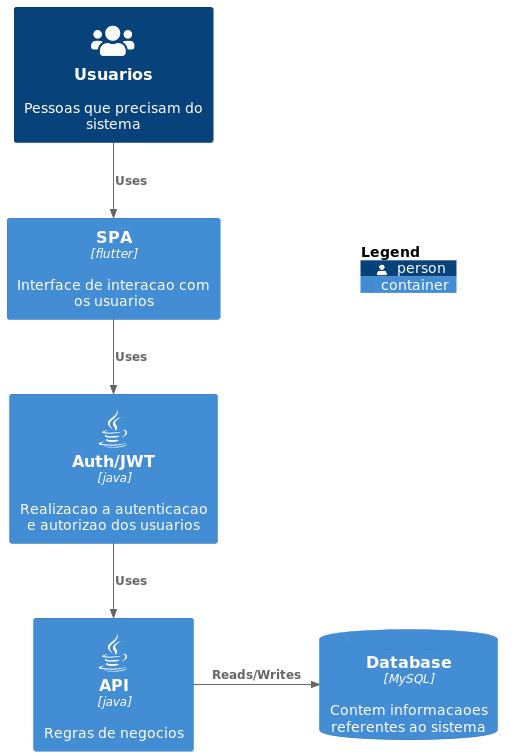

The diagram above was rendered by PlantUML. Its source (embedded in the PNG):
@startuml
!include https://raw.githubusercontent.com/plantuml-stdlib/C4-PlantUML/master/C4_Container.puml

!define DEVICONS https://raw.githubusercontent.com/tupadr3/plantuml-icon-font-sprites/master/devicons
!define FONTAWESOME https://raw.githubusercontent.com/tupadr3/plantuml-icon-font-sprites/master/font-awesome-5
!include DEVICONS/java.puml
!include FONTAWESOME/users.puml

Person(user, "Usuarios", "Pessoas que precisam do sistema", $sprite="users")
Container(spa, "SPA", "flutter", "Interface de interacao com os usuarios")
Container(auth, "Auth/JWT", "java", "Realizacao a autenticacao e autorizao dos usuarios", $sprite="java")
Container(api, "API", "java", "Regras de negocios", $sprite="java")
ContainerDb(db, "Database", "MySQL", "Contem informacaoes referentes ao sistema")

Rel(user, spa, "Uses")
Rel(spa, auth, "Uses")
Rel(auth, api, "Uses")
Rel_R(api, db, "Reads/Writes")

SHOW_FLOATING_LEGEND()
Lay_Distance(LEGEND(), db, 1)
@enduml